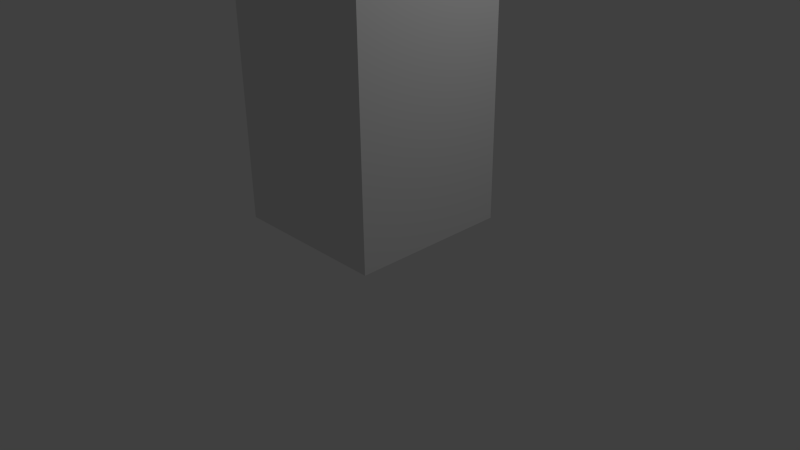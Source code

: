# Source: PixelPencil.blend  (saved by Blender 2.76.0; exported with 4.5.12 LTS)
import bpy
from mathutils import Matrix  # noqa: F401  (used for matrix-valued properties, if any)

bpy.ops.wm.read_factory_settings(use_empty=True)
scene = bpy.context.scene
scene.name = 'Scene'

# ---- collections
col_collection_1 = bpy.data.collections.new('Collection 1'); scene.collection.children.link(col_collection_1)

# ---- materials (node trees are filled in below, after node groups)
mat_material = bpy.data.materials.new('Material')
mat_material.alpha_threshold = 0.0
mat_material.use_transparent_shadow = False
mat_material.roughness = 0.5
mat_material.line_color = (0.0, 0.0, 0.0, 1.0)

# ---- material node trees

# ---- world
world_world = bpy.data.worlds.new('World'); scene.world = world_world
world_world.color = (0.05088, 0.05088, 0.05088)
world_world.use_sun_shadow = False
world_world.sun_shadow_jitter_overblur = 0.0
world_world.cycles.sampling_method = 'MANUAL'
world_world.cycles.sample_map_resolution = 256

# ---- cameras
cam_camera = bpy.data.cameras.new('Camera')
cam_camera.clip_end = 100.0
cam_camera.lens = 35.0
cam_camera.sensor_width = 32.0
cam_camera.sensor_height = 18.0
cam_camera.ortho_scale = 7.314
cam_camera.dof.focus_distance = 0.0
cam_camera.dof.aperture_fstop = 128.0

# ---- lights
light_lamp = bpy.data.lights.new('Lamp', 'POINT')
light_lamp.transmission_factor = 0.0
light_lamp.cutoff_distance = 30.0
light_lamp.energy = 100.0
light_lamp.shadow_buffer_clip_start = 1.001
light_lamp.shadow_soft_size = 0.1
light_lamp.shadow_maximum_resolution = 0.006
light_lamp.use_absolute_resolution = True
light_lamp.cycles.use_multiple_importance_sampling = False

# ---- meshes
me_cube = bpy.data.meshes.new('Cube')
me_cube.from_pydata([(1.097, 1.097, -1.137), (1.097, -1.097, -1.137), (-1.097, -1.097, -1.137), (-1.097, 1.097, -1.137), (1.097, 1.097, 1.632), (1.097, -1.097, 1.632), (-1.097, -1.097, 1.632), (-1.097, 1.097, 1.632), (1.097, 1.097, 2.655), (1.097, -1.097, 2.655), (-1.097, 1.097, 2.655), (-1.097, -1.097, 2.655), (0.02421, 0.02421, 3.966), (0.02421, -0.02421, 3.966), (-0.02421, 0.02421, 3.966), (-0.02421, -0.02421, 3.966), (-0.6137, -0.6137, 3.246), (-0.6137, 0.6137, 3.246), (0.6137, 0.6137, 3.246), (0.6137, -0.6137, 3.246)], [], [(0, 1, 2, 3), (7, 6, 11, 10), (0, 4, 5, 1), (1, 5, 6, 2), (2, 6, 7, 3), (4, 0, 3, 7), (17, 16, 15, 14), (4, 7, 10, 8), (6, 5, 9, 11), (5, 4, 8, 9), (12, 14, 15, 13), (18, 17, 14, 12), (16, 19, 13, 15), (19, 18, 12, 13), (9, 8, 18, 19), (11, 9, 19, 16), (8, 10, 17, 18), (10, 11, 16, 17)])
me_cube.materials.append(mat_material)
me_cube.use_remesh_preserve_volume = False
me_cube.use_remesh_preserve_attributes = False
me_cube.use_mirror_vertex_groups = False
me_cube.update()

# ---- objects
ob_cube = bpy.data.objects.new('Cube', me_cube)
ob_lamp = bpy.data.objects.new('Lamp', light_lamp)
ob_camera = bpy.data.objects.new('Camera', cam_camera)

# ---- transforms, parenting, visibility, modifiers, constraints
ob_cube.location = (0.0, 0.0, 1.61)
ob_cube.scale = (0.9541, 0.9541, 0.9541)
ob_cube.lock_rotations_4d = False
ob_cube.empty_display_type = 'ARROWS'
ob_cube.lineart.crease_threshold = 0.0
ob_lamp.location = (4.076, 1.005, 5.904)
ob_lamp.rotation_euler = (0.6503, 0.05522, 1.866)
ob_lamp.lock_rotations_4d = False
ob_lamp.empty_display_type = 'ARROWS'
ob_lamp.color = (0.0, 0.0, 0.0, 0.0)
ob_lamp.lineart.crease_threshold = 0.0
ob_camera.location = (7.481, -6.508, 5.344)
ob_camera.rotation_euler = (1.109, 0.01082, 0.8149)
ob_camera.lock_rotations_4d = False
ob_camera.empty_display_type = 'ARROWS'
ob_camera.color = (0.0, 0.0, 0.0, 0.0)
ob_camera.display_type = 'WIRE'
ob_camera.lineart.crease_threshold = 0.0

# ---- collection membership
col_collection_1.objects.link(ob_cube)
col_collection_1.objects.link(ob_lamp)
col_collection_1.objects.link(ob_camera)

# ---- scene / render settings (as saved in the file)
scene.camera = ob_camera
scene.frame_start = 1; scene.frame_end = 250; scene.frame_set(1)
scene.render.engine = 'BLENDER_EEVEE_NEXT'
scene.render.resolution_percentage = 50
scene.render.dither_intensity = 0.0
scene.cycles.use_denoising = False
scene.cycles.samples = 10
scene.cycles.sampling_pattern = 'TABULATED_SOBOL'
scene.cycles.light_sampling_threshold = 0.0
scene.cycles.use_adaptive_sampling = False
scene.cycles.use_light_tree = False
scene.cycles.blur_glossy = 0.0
scene.cycles.pixel_filter_type = 'GAUSSIAN'
scene.cycles.sample_clamp_indirect = 0.0
scene.view_settings.view_transform = 'Standard'
bpy.context.view_layer.update()
